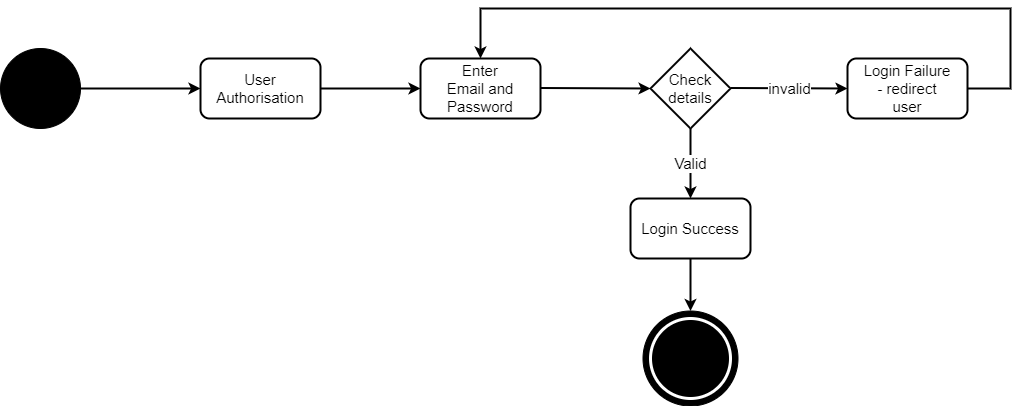

The diagram above was exported from draw.io. Its source (the exported page's mxGraphModel, read from the mxfile embedded in the PNG):
<mxGraphModel dx="2192" dy="749" grid="1" gridSize="10" guides="1" tooltips="1" connect="1" arrows="1" fold="1" page="1" pageScale="1" pageWidth="827" pageHeight="1169" math="0" shadow="0">
  <root>
    <mxCell id="0" />
    <mxCell id="1" parent="0" />
    <mxCell id="uQoE9kUJcvqwChSfXFF_-8" value="" style="ellipse;whiteSpace=wrap;html=1;aspect=fixed;fillColor=#000000;" parent="1" vertex="1">
      <mxGeometry x="502.5" y="522.5" width="95" height="95" as="geometry" />
    </mxCell>
    <mxCell id="uQoE9kUJcvqwChSfXFF_-1" value="" style="ellipse;whiteSpace=wrap;html=1;aspect=fixed;fillColor=#000000;" parent="1" vertex="1">
      <mxGeometry x="-140" y="260" width="80" height="80" as="geometry" />
    </mxCell>
    <mxCell id="uQoE9kUJcvqwChSfXFF_-2" value="" style="rounded=1;whiteSpace=wrap;html=1;fillColor=#FFFFFF;strokeWidth=2;" parent="1" vertex="1">
      <mxGeometry x="60" y="270" width="120" height="60" as="geometry" />
    </mxCell>
    <mxCell id="uQoE9kUJcvqwChSfXFF_-3" value="" style="rounded=1;whiteSpace=wrap;html=1;fillColor=#FFFFFF;strokeWidth=2;" parent="1" vertex="1">
      <mxGeometry x="280" y="270" width="120" height="60" as="geometry" />
    </mxCell>
    <mxCell id="uQoE9kUJcvqwChSfXFF_-4" value="Check details" style="rhombus;whiteSpace=wrap;html=1;strokeWidth=2;fillColor=#FFFFFF;" parent="1" vertex="1">
      <mxGeometry x="510" y="260" width="80" height="80" as="geometry" />
    </mxCell>
    <mxCell id="uQoE9kUJcvqwChSfXFF_-21" style="edgeStyle=orthogonalEdgeStyle;rounded=0;orthogonalLoop=1;jettySize=auto;html=1;exitX=1;exitY=0.5;exitDx=0;exitDy=0;entryX=0.5;entryY=0;entryDx=0;entryDy=0;strokeWidth=2;" parent="1" source="uQoE9kUJcvqwChSfXFF_-5" target="uQoE9kUJcvqwChSfXFF_-3" edge="1">
      <mxGeometry relative="1" as="geometry">
        <Array as="points">
          <mxPoint x="870" y="300" />
          <mxPoint x="870" y="220" />
          <mxPoint x="340" y="220" />
        </Array>
      </mxGeometry>
    </mxCell>
    <mxCell id="uQoE9kUJcvqwChSfXFF_-5" value="" style="rounded=1;whiteSpace=wrap;html=1;fillColor=#FFFFFF;strokeWidth=2;" parent="1" vertex="1">
      <mxGeometry x="707" y="270" width="120" height="60" as="geometry" />
    </mxCell>
    <mxCell id="uQoE9kUJcvqwChSfXFF_-6" value="" style="rounded=1;whiteSpace=wrap;html=1;fillColor=#FFFFFF;strokeWidth=2;" parent="1" vertex="1">
      <mxGeometry x="490" y="410" width="120" height="60" as="geometry" />
    </mxCell>
    <mxCell id="uQoE9kUJcvqwChSfXFF_-7" value="" style="ellipse;whiteSpace=wrap;html=1;aspect=fixed;fillColor=#000000;strokeColor=#FFFFFF;strokeWidth=3;perimeterSpacing=2;" parent="1" vertex="1">
      <mxGeometry x="510" y="530" width="80" height="80" as="geometry" />
    </mxCell>
    <mxCell id="uQoE9kUJcvqwChSfXFF_-9" value="" style="endArrow=classic;html=1;exitX=1;exitY=0.5;exitDx=0;exitDy=0;entryX=0;entryY=0.5;entryDx=0;entryDy=0;strokeWidth=2;" parent="1" source="uQoE9kUJcvqwChSfXFF_-1" target="uQoE9kUJcvqwChSfXFF_-2" edge="1">
      <mxGeometry width="50" height="50" relative="1" as="geometry">
        <mxPoint x="180" y="420" as="sourcePoint" />
        <mxPoint x="230" y="370" as="targetPoint" />
      </mxGeometry>
    </mxCell>
    <mxCell id="uQoE9kUJcvqwChSfXFF_-11" value="" style="endArrow=classic;html=1;exitX=1;exitY=0.5;exitDx=0;exitDy=0;entryX=0;entryY=0.5;entryDx=0;entryDy=0;strokeWidth=2;" parent="1" source="uQoE9kUJcvqwChSfXFF_-2" target="uQoE9kUJcvqwChSfXFF_-3" edge="1">
      <mxGeometry width="50" height="50" relative="1" as="geometry">
        <mxPoint x="-40" y="320" as="sourcePoint" />
        <mxPoint x="80" y="320" as="targetPoint" />
      </mxGeometry>
    </mxCell>
    <mxCell id="uQoE9kUJcvqwChSfXFF_-12" value="" style="endArrow=classic;html=1;exitX=1;exitY=0.5;exitDx=0;exitDy=0;strokeWidth=2;" parent="1" edge="1">
      <mxGeometry width="50" height="50" relative="1" as="geometry">
        <mxPoint x="400" y="299.5" as="sourcePoint" />
        <mxPoint x="510" y="300" as="targetPoint" />
      </mxGeometry>
    </mxCell>
    <mxCell id="uQoE9kUJcvqwChSfXFF_-13" value="Valid" style="endArrow=classic;html=1;exitX=0.5;exitY=1;exitDx=0;exitDy=0;entryX=0.5;entryY=0;entryDx=0;entryDy=0;strokeWidth=2;" parent="1" source="uQoE9kUJcvqwChSfXFF_-4" target="uQoE9kUJcvqwChSfXFF_-6" edge="1">
      <mxGeometry width="50" height="50" relative="1" as="geometry">
        <mxPoint x="580" y="360" as="sourcePoint" />
        <mxPoint x="700" y="360" as="targetPoint" />
      </mxGeometry>
    </mxCell>
    <mxCell id="uQoE9kUJcvqwChSfXFF_-15" value="" style="endArrow=classic;html=1;exitX=0.5;exitY=1;exitDx=0;exitDy=0;entryX=0.5;entryY=0;entryDx=0;entryDy=0;strokeWidth=2;" parent="1" source="uQoE9kUJcvqwChSfXFF_-6" target="uQoE9kUJcvqwChSfXFF_-8" edge="1">
      <mxGeometry width="50" height="50" relative="1" as="geometry">
        <mxPoint x="-30" y="330" as="sourcePoint" />
        <mxPoint x="90" y="330" as="targetPoint" />
      </mxGeometry>
    </mxCell>
    <mxCell id="uQoE9kUJcvqwChSfXFF_-16" value="invalid" style="endArrow=classic;html=1;exitX=1;exitY=0.5;exitDx=0;exitDy=0;entryX=0;entryY=0.5;entryDx=0;entryDy=0;strokeWidth=2;" parent="1" target="uQoE9kUJcvqwChSfXFF_-5" edge="1">
      <mxGeometry width="50" height="50" relative="1" as="geometry">
        <mxPoint x="590" y="299.5" as="sourcePoint" />
        <mxPoint x="710" y="299.5" as="targetPoint" />
      </mxGeometry>
    </mxCell>
    <mxCell id="uQoE9kUJcvqwChSfXFF_-17" value="Login Success" style="text;html=1;strokeColor=none;fillColor=none;align=center;verticalAlign=middle;whiteSpace=wrap;rounded=0;" parent="1" vertex="1">
      <mxGeometry x="495" y="430" width="110" height="20" as="geometry" />
    </mxCell>
    <mxCell id="uQoE9kUJcvqwChSfXFF_-19" value="Login Failure - redirect user" style="text;html=1;strokeColor=none;fillColor=none;align=center;verticalAlign=middle;whiteSpace=wrap;rounded=0;" parent="1" vertex="1">
      <mxGeometry x="722" y="290" width="90" height="20" as="geometry" />
    </mxCell>
    <mxCell id="uQoE9kUJcvqwChSfXFF_-22" value="User Authorisation" style="text;html=1;strokeColor=none;fillColor=none;align=center;verticalAlign=middle;whiteSpace=wrap;rounded=0;" parent="1" vertex="1">
      <mxGeometry x="100" y="290" width="40" height="20" as="geometry" />
    </mxCell>
    <mxCell id="uQoE9kUJcvqwChSfXFF_-23" value="Enter Email and Password" style="text;html=1;strokeColor=none;fillColor=none;align=center;verticalAlign=middle;whiteSpace=wrap;rounded=0;" parent="1" vertex="1">
      <mxGeometry x="305" y="290" width="70" height="20" as="geometry" />
    </mxCell>
  </root>
</mxGraphModel>